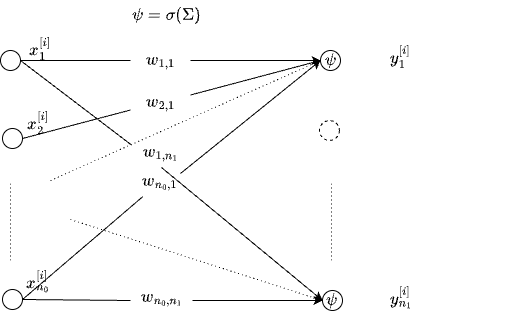

The diagram above was exported from draw.io. Its source (the exported page's mxGraphModel, read from the mxfile embedded in the PNG):
<mxGraphModel dx="930" dy="624" grid="1" gridSize="10" guides="1" tooltips="1" connect="1" arrows="1" fold="1" page="1" pageScale="1" pageWidth="850" pageHeight="1100" math="1" shadow="0">
  <root>
    <mxCell id="L4vi4Fo_NTD5LuTRLqhz-0" />
    <mxCell id="L4vi4Fo_NTD5LuTRLqhz-1" parent="L4vi4Fo_NTD5LuTRLqhz-0" />
    <mxCell id="L4vi4Fo_NTD5LuTRLqhz-2" value="" style="ellipse;whiteSpace=wrap;html=1;aspect=fixed;hachureGap=4;fontFamily=Architects Daughter;fontSource=https%3A%2F%2Ffonts.googleapis.com%2Fcss%3Ffamily%3DArchitects%2BDaughter;" vertex="1" parent="L4vi4Fo_NTD5LuTRLqhz-1">
      <mxGeometry x="210" y="410" width="20" height="20" as="geometry" />
    </mxCell>
    <mxCell id="L4vi4Fo_NTD5LuTRLqhz-3" value="&lt;p&gt;&lt;br&gt;&lt;/p&gt;" style="ellipse;whiteSpace=wrap;html=1;aspect=fixed;hachureGap=4;fontFamily=Architects Daughter;fontSource=https%3A%2F%2Ffonts.googleapis.com%2Fcss%3Ffamily%3DArchitects%2BDaughter;" vertex="1" parent="L4vi4Fo_NTD5LuTRLqhz-1">
      <mxGeometry x="530" y="410" width="20" height="20" as="geometry" />
    </mxCell>
    <mxCell id="L4vi4Fo_NTD5LuTRLqhz-4" value="&lt;font style=&quot;font-size: 16px;&quot;&gt;$$w_{1,1}$$&lt;/font&gt;" style="text;html=1;align=center;verticalAlign=middle;whiteSpace=wrap;rounded=0;fontFamily=Architects Daughter;fontSource=https%3A%2F%2Ffonts.googleapis.com%2Fcss%3Ffamily%3DArchitects%2BDaughter;" vertex="1" parent="L4vi4Fo_NTD5LuTRLqhz-1">
      <mxGeometry x="340" y="405" width="60" height="30" as="geometry" />
    </mxCell>
    <mxCell id="L4vi4Fo_NTD5LuTRLqhz-5" value="" style="endArrow=none;html=1;rounded=0;hachureGap=4;fontFamily=Architects Daughter;fontSource=https%3A%2F%2Ffonts.googleapis.com%2Fcss%3Ffamily%3DArchitects%2BDaughter;exitX=1;exitY=0.5;exitDx=0;exitDy=0;entryX=0;entryY=0.5;entryDx=0;entryDy=0;" edge="1" parent="L4vi4Fo_NTD5LuTRLqhz-1" source="L4vi4Fo_NTD5LuTRLqhz-2" target="L4vi4Fo_NTD5LuTRLqhz-4">
      <mxGeometry width="50" height="50" relative="1" as="geometry">
        <mxPoint x="400" y="570" as="sourcePoint" />
        <mxPoint x="450" y="520" as="targetPoint" />
      </mxGeometry>
    </mxCell>
    <mxCell id="L4vi4Fo_NTD5LuTRLqhz-6" value="" style="endArrow=classic;html=1;rounded=0;hachureGap=4;fontFamily=Architects Daughter;fontSource=https%3A%2F%2Ffonts.googleapis.com%2Fcss%3Ffamily%3DArchitects%2BDaughter;exitX=1;exitY=0.5;exitDx=0;exitDy=0;entryX=0;entryY=0.5;entryDx=0;entryDy=0;" edge="1" parent="L4vi4Fo_NTD5LuTRLqhz-1" source="L4vi4Fo_NTD5LuTRLqhz-4" target="L4vi4Fo_NTD5LuTRLqhz-3">
      <mxGeometry width="50" height="50" relative="1" as="geometry">
        <mxPoint x="400" y="570" as="sourcePoint" />
        <mxPoint x="450" y="520" as="targetPoint" />
      </mxGeometry>
    </mxCell>
    <mxCell id="L4vi4Fo_NTD5LuTRLqhz-7" value="&lt;span style=&quot;color: rgb(0, 0, 0); font-family: &amp;quot;Architects Daughter&amp;quot;; font-size: 16px; font-style: normal; font-variant-ligatures: normal; font-variant-caps: normal; font-weight: 400; letter-spacing: normal; orphans: 2; text-align: center; text-indent: 0px; text-transform: none; widows: 2; word-spacing: 0px; -webkit-text-stroke-width: 0px; white-space: normal; background-color: rgb(251, 251, 251); text-decoration-thickness: initial; text-decoration-style: initial; text-decoration-color: initial; display: inline !important; float: none;&quot;&gt;$$y_1^{[i]}$$&lt;/span&gt;" style="text;whiteSpace=wrap;html=1;fontFamily=Architects Daughter;fontSource=https%3A%2F%2Ffonts.googleapis.com%2Fcss%3Ffamily%3DArchitects%2BDaughter;" vertex="1" parent="L4vi4Fo_NTD5LuTRLqhz-1">
      <mxGeometry x="598" y="382" width="29" height="60" as="geometry" />
    </mxCell>
    <mxCell id="L4vi4Fo_NTD5LuTRLqhz-8" value="" style="ellipse;whiteSpace=wrap;html=1;aspect=fixed;hachureGap=4;fontFamily=Architects Daughter;fontSource=https%3A%2F%2Ffonts.googleapis.com%2Fcss%3Ffamily%3DArchitects%2BDaughter;" vertex="1" parent="L4vi4Fo_NTD5LuTRLqhz-1">
      <mxGeometry x="212" y="488" width="20" height="20" as="geometry" />
    </mxCell>
    <mxCell id="L4vi4Fo_NTD5LuTRLqhz-9" value="" style="ellipse;whiteSpace=wrap;html=1;aspect=fixed;hachureGap=4;fontFamily=Architects Daughter;fontSource=https%3A%2F%2Ffonts.googleapis.com%2Fcss%3Ffamily%3DArchitects%2BDaughter;" vertex="1" parent="L4vi4Fo_NTD5LuTRLqhz-1">
      <mxGeometry x="212" y="649" width="20" height="20" as="geometry" />
    </mxCell>
    <mxCell id="L4vi4Fo_NTD5LuTRLqhz-10" value="&lt;font style=&quot;font-size: 16px;&quot;&gt;$$w_{2,1}$$&lt;/font&gt;" style="text;html=1;align=center;verticalAlign=middle;whiteSpace=wrap;rounded=0;fontFamily=Architects Daughter;fontSource=https%3A%2F%2Ffonts.googleapis.com%2Fcss%3Ffamily%3DArchitects%2BDaughter;" vertex="1" parent="L4vi4Fo_NTD5LuTRLqhz-1">
      <mxGeometry x="340" y="447" width="60" height="30" as="geometry" />
    </mxCell>
    <mxCell id="L4vi4Fo_NTD5LuTRLqhz-11" value="&lt;font style=&quot;font-size: 16px;&quot;&gt;$$w_{n_{0},1}$$&lt;/font&gt;" style="text;html=1;align=center;verticalAlign=middle;whiteSpace=wrap;rounded=0;fontFamily=Architects Daughter;fontSource=https%3A%2F%2Ffonts.googleapis.com%2Fcss%3Ffamily%3DArchitects%2BDaughter;" vertex="1" parent="L4vi4Fo_NTD5LuTRLqhz-1">
      <mxGeometry x="340" y="526" width="60" height="30" as="geometry" />
    </mxCell>
    <mxCell id="L4vi4Fo_NTD5LuTRLqhz-12" value="&lt;span style=&quot;color: rgb(0, 0, 0); font-family: &amp;quot;Architects Daughter&amp;quot;; font-size: 16px; font-style: normal; font-variant-ligatures: normal; font-variant-caps: normal; font-weight: 400; letter-spacing: normal; orphans: 2; text-align: center; text-indent: 0px; text-transform: none; widows: 2; word-spacing: 0px; -webkit-text-stroke-width: 0px; white-space: normal; background-color: rgb(251, 251, 251); text-decoration-thickness: initial; text-decoration-style: initial; text-decoration-color: initial; display: inline !important; float: none;&quot;&gt;$$x_{1}^{[i]}$$&lt;/span&gt;" style="text;whiteSpace=wrap;html=1;fontFamily=Architects Daughter;fontSource=https%3A%2F%2Ffonts.googleapis.com%2Fcss%3Ffamily%3DArchitects%2BDaughter;" vertex="1" parent="L4vi4Fo_NTD5LuTRLqhz-1">
      <mxGeometry x="237" y="374" width="29" height="60" as="geometry" />
    </mxCell>
    <mxCell id="L4vi4Fo_NTD5LuTRLqhz-13" value="&lt;span style=&quot;color: rgb(0, 0, 0); font-family: &amp;quot;Architects Daughter&amp;quot;; font-size: 16px; font-style: normal; font-variant-ligatures: normal; font-variant-caps: normal; font-weight: 400; letter-spacing: normal; orphans: 2; text-align: center; text-indent: 0px; text-transform: none; widows: 2; word-spacing: 0px; -webkit-text-stroke-width: 0px; white-space: normal; background-color: rgb(251, 251, 251); text-decoration-thickness: initial; text-decoration-style: initial; text-decoration-color: initial; display: inline !important; float: none;&quot;&gt;$$x_{2}^{[i]}$$&lt;/span&gt;" style="text;whiteSpace=wrap;html=1;fontFamily=Architects Daughter;fontSource=https%3A%2F%2Ffonts.googleapis.com%2Fcss%3Ffamily%3DArchitects%2BDaughter;" vertex="1" parent="L4vi4Fo_NTD5LuTRLqhz-1">
      <mxGeometry x="235" y="448" width="29" height="60" as="geometry" />
    </mxCell>
    <mxCell id="L4vi4Fo_NTD5LuTRLqhz-14" value="" style="endArrow=none;html=1;rounded=0;hachureGap=4;fontFamily=Architects Daughter;fontSource=https%3A%2F%2Ffonts.googleapis.com%2Fcss%3Ffamily%3DArchitects%2BDaughter;exitX=1;exitY=0.5;exitDx=0;exitDy=0;" edge="1" parent="L4vi4Fo_NTD5LuTRLqhz-1" source="L4vi4Fo_NTD5LuTRLqhz-9" target="L4vi4Fo_NTD5LuTRLqhz-11">
      <mxGeometry width="50" height="50" relative="1" as="geometry">
        <mxPoint x="242" y="603" as="sourcePoint" />
        <mxPoint x="350" y="575.5" as="targetPoint" />
      </mxGeometry>
    </mxCell>
    <mxCell id="L4vi4Fo_NTD5LuTRLqhz-15" value="" style="endArrow=classic;html=1;rounded=0;hachureGap=4;fontFamily=Architects Daughter;fontSource=https%3A%2F%2Ffonts.googleapis.com%2Fcss%3Ffamily%3DArchitects%2BDaughter;exitX=0.833;exitY=0.233;exitDx=0;exitDy=0;exitPerimeter=0;entryX=0;entryY=0.5;entryDx=0;entryDy=0;" edge="1" parent="L4vi4Fo_NTD5LuTRLqhz-1" source="L4vi4Fo_NTD5LuTRLqhz-11" target="L4vi4Fo_NTD5LuTRLqhz-3">
      <mxGeometry width="50" height="50" relative="1" as="geometry">
        <mxPoint x="410" y="560.5" as="sourcePoint" />
        <mxPoint x="520" y="430" as="targetPoint" />
      </mxGeometry>
    </mxCell>
    <mxCell id="L4vi4Fo_NTD5LuTRLqhz-16" value="&lt;span style=&quot;color: rgb(0, 0, 0); font-family: &amp;quot;Architects Daughter&amp;quot;; font-size: 16px; font-style: normal; font-variant-ligatures: normal; font-variant-caps: normal; font-weight: 400; letter-spacing: normal; orphans: 2; text-align: center; text-indent: 0px; text-transform: none; widows: 2; word-spacing: 0px; -webkit-text-stroke-width: 0px; white-space: normal; background-color: rgb(251, 251, 251); text-decoration-thickness: initial; text-decoration-style: initial; text-decoration-color: initial; display: inline !important; float: none;&quot;&gt;$$x_{n_{0}}^{[i]}$$&lt;/span&gt;" style="text;whiteSpace=wrap;html=1;fontFamily=Architects Daughter;fontSource=https%3A%2F%2Ffonts.googleapis.com%2Fcss%3Ffamily%3DArchitects%2BDaughter;" vertex="1" parent="L4vi4Fo_NTD5LuTRLqhz-1">
      <mxGeometry x="234" y="607" width="29" height="60" as="geometry" />
    </mxCell>
    <mxCell id="L4vi4Fo_NTD5LuTRLqhz-17" value="" style="endArrow=none;dashed=1;html=1;dashPattern=1 3;strokeWidth=1;rounded=0;hachureGap=4;fontFamily=Architects Daughter;fontSource=https%3A%2F%2Ffonts.googleapis.com%2Fcss%3Ffamily%3DArchitects%2BDaughter;" edge="1" parent="L4vi4Fo_NTD5LuTRLqhz-1">
      <mxGeometry width="50" height="50" relative="1" as="geometry">
        <mxPoint x="220" y="620" as="sourcePoint" />
        <mxPoint x="220" y="540" as="targetPoint" />
      </mxGeometry>
    </mxCell>
    <mxCell id="L4vi4Fo_NTD5LuTRLqhz-18" value="&lt;p&gt;&lt;br&gt;&lt;/p&gt;" style="ellipse;whiteSpace=wrap;html=1;aspect=fixed;hachureGap=4;fontFamily=Architects Daughter;fontSource=https%3A%2F%2Ffonts.googleapis.com%2Fcss%3Ffamily%3DArchitects%2BDaughter;" vertex="1" parent="L4vi4Fo_NTD5LuTRLqhz-1">
      <mxGeometry x="532" y="650" width="20" height="20" as="geometry" />
    </mxCell>
    <mxCell id="L4vi4Fo_NTD5LuTRLqhz-19" value="" style="endArrow=none;dashed=1;html=1;dashPattern=1 3;strokeWidth=1;rounded=0;hachureGap=4;fontFamily=Architects Daughter;fontSource=https%3A%2F%2Ffonts.googleapis.com%2Fcss%3Ffamily%3DArchitects%2BDaughter;" edge="1" parent="L4vi4Fo_NTD5LuTRLqhz-1">
      <mxGeometry width="50" height="50" relative="1" as="geometry">
        <mxPoint x="541" y="620" as="sourcePoint" />
        <mxPoint x="541" y="540" as="targetPoint" />
      </mxGeometry>
    </mxCell>
    <mxCell id="L4vi4Fo_NTD5LuTRLqhz-20" value="&lt;font style=&quot;font-size: 16px;&quot;&gt;$$w_{n_{0},n_{1}}$$&lt;/font&gt;" style="text;html=1;align=center;verticalAlign=middle;whiteSpace=wrap;rounded=0;fontFamily=Architects Daughter;fontSource=https%3A%2F%2Ffonts.googleapis.com%2Fcss%3Ffamily%3DArchitects%2BDaughter;" vertex="1" parent="L4vi4Fo_NTD5LuTRLqhz-1">
      <mxGeometry x="342" y="642" width="60" height="30" as="geometry" />
    </mxCell>
    <mxCell id="L4vi4Fo_NTD5LuTRLqhz-21" value="" style="endArrow=none;html=1;rounded=0;hachureGap=4;fontFamily=Architects Daughter;fontSource=https%3A%2F%2Ffonts.googleapis.com%2Fcss%3Ffamily%3DArchitects%2BDaughter;entryX=0;entryY=0.5;entryDx=0;entryDy=0;exitX=1;exitY=0.5;exitDx=0;exitDy=0;" edge="1" parent="L4vi4Fo_NTD5LuTRLqhz-1" source="L4vi4Fo_NTD5LuTRLqhz-9">
      <mxGeometry width="50" height="50" relative="1" as="geometry">
        <mxPoint x="240" y="660" as="sourcePoint" />
        <mxPoint x="340" y="660" as="targetPoint" />
      </mxGeometry>
    </mxCell>
    <mxCell id="L4vi4Fo_NTD5LuTRLqhz-22" value="" style="endArrow=classic;html=1;rounded=0;hachureGap=4;fontFamily=Architects Daughter;fontSource=https%3A%2F%2Ffonts.googleapis.com%2Fcss%3Ffamily%3DArchitects%2BDaughter;exitX=1;exitY=0.5;exitDx=0;exitDy=0;entryX=0;entryY=0.5;entryDx=0;entryDy=0;" edge="1" parent="L4vi4Fo_NTD5LuTRLqhz-1" target="L4vi4Fo_NTD5LuTRLqhz-18">
      <mxGeometry width="50" height="50" relative="1" as="geometry">
        <mxPoint x="402" y="660" as="sourcePoint" />
        <mxPoint x="532" y="660" as="targetPoint" />
      </mxGeometry>
    </mxCell>
    <mxCell id="L4vi4Fo_NTD5LuTRLqhz-23" value="&lt;font style=&quot;font-size: 16px;&quot;&gt;$$w_{1,n_{1}}$$&lt;/font&gt;" style="text;html=1;align=center;verticalAlign=middle;whiteSpace=wrap;rounded=0;fontFamily=Architects Daughter;fontSource=https%3A%2F%2Ffonts.googleapis.com%2Fcss%3Ffamily%3DArchitects%2BDaughter;" vertex="1" parent="L4vi4Fo_NTD5LuTRLqhz-1">
      <mxGeometry x="341" y="497" width="60" height="30" as="geometry" />
    </mxCell>
    <mxCell id="L4vi4Fo_NTD5LuTRLqhz-24" value="" style="endArrow=none;html=1;rounded=0;hachureGap=4;fontFamily=Architects Daughter;fontSource=https%3A%2F%2Ffonts.googleapis.com%2Fcss%3Ffamily%3DArchitects%2BDaughter;entryX=1;entryY=0.5;entryDx=0;entryDy=0;exitX=0;exitY=0.25;exitDx=0;exitDy=0;" edge="1" parent="L4vi4Fo_NTD5LuTRLqhz-1" source="L4vi4Fo_NTD5LuTRLqhz-23" target="L4vi4Fo_NTD5LuTRLqhz-2">
      <mxGeometry width="50" height="50" relative="1" as="geometry">
        <mxPoint x="400" y="520" as="sourcePoint" />
        <mxPoint x="450" y="470" as="targetPoint" />
      </mxGeometry>
    </mxCell>
    <mxCell id="L4vi4Fo_NTD5LuTRLqhz-25" value="" style="endArrow=classic;html=1;rounded=0;hachureGap=4;fontFamily=Architects Daughter;fontSource=https%3A%2F%2Ffonts.googleapis.com%2Fcss%3Ffamily%3DArchitects%2BDaughter;exitX=0.5;exitY=1;exitDx=0;exitDy=0;entryX=0;entryY=0.5;entryDx=0;entryDy=0;" edge="1" parent="L4vi4Fo_NTD5LuTRLqhz-1" source="L4vi4Fo_NTD5LuTRLqhz-23" target="L4vi4Fo_NTD5LuTRLqhz-18">
      <mxGeometry width="50" height="50" relative="1" as="geometry">
        <mxPoint x="410" y="430" as="sourcePoint" />
        <mxPoint x="530" y="660" as="targetPoint" />
      </mxGeometry>
    </mxCell>
    <mxCell id="L4vi4Fo_NTD5LuTRLqhz-26" value="&lt;span style=&quot;color: rgb(0, 0, 0); font-family: &amp;quot;Architects Daughter&amp;quot;; font-size: 16px; font-style: normal; font-variant-ligatures: normal; font-variant-caps: normal; font-weight: 400; letter-spacing: normal; orphans: 2; text-align: center; text-indent: 0px; text-transform: none; widows: 2; word-spacing: 0px; -webkit-text-stroke-width: 0px; white-space: normal; background-color: rgb(251, 251, 251); text-decoration-thickness: initial; text-decoration-style: initial; text-decoration-color: initial; display: inline !important; float: none;&quot;&gt;$$y_{n_{1}}^{[i]}$$&lt;/span&gt;" style="text;whiteSpace=wrap;html=1;fontFamily=Architects Daughter;fontSource=https%3A%2F%2Ffonts.googleapis.com%2Fcss%3Ffamily%3DArchitects%2BDaughter;" vertex="1" parent="L4vi4Fo_NTD5LuTRLqhz-1">
      <mxGeometry x="598" y="623" width="29" height="60" as="geometry" />
    </mxCell>
    <mxCell id="L4vi4Fo_NTD5LuTRLqhz-27" value="" style="endArrow=none;html=1;strokeWidth=1;rounded=0;hachureGap=4;fontFamily=Architects Daughter;fontSource=https%3A%2F%2Ffonts.googleapis.com%2Fcss%3Ffamily%3DArchitects%2BDaughter;exitX=1;exitY=0.5;exitDx=0;exitDy=0;entryX=0;entryY=0.75;entryDx=0;entryDy=0;" edge="1" parent="L4vi4Fo_NTD5LuTRLqhz-1" source="L4vi4Fo_NTD5LuTRLqhz-8" target="L4vi4Fo_NTD5LuTRLqhz-10">
      <mxGeometry width="50" height="50" relative="1" as="geometry">
        <mxPoint x="400" y="520" as="sourcePoint" />
        <mxPoint x="450" y="470" as="targetPoint" />
      </mxGeometry>
    </mxCell>
    <mxCell id="L4vi4Fo_NTD5LuTRLqhz-28" value="" style="endArrow=none;html=1;strokeWidth=1;rounded=0;hachureGap=4;fontFamily=Architects Daughter;fontSource=https%3A%2F%2Ffonts.googleapis.com%2Fcss%3Ffamily%3DArchitects%2BDaughter;exitX=1;exitY=0.25;exitDx=0;exitDy=0;" edge="1" parent="L4vi4Fo_NTD5LuTRLqhz-1" source="L4vi4Fo_NTD5LuTRLqhz-10">
      <mxGeometry width="50" height="50" relative="1" as="geometry">
        <mxPoint x="400" y="520" as="sourcePoint" />
        <mxPoint x="530" y="420" as="targetPoint" />
      </mxGeometry>
    </mxCell>
    <mxCell id="L4vi4Fo_NTD5LuTRLqhz-29" value="" style="ellipse;whiteSpace=wrap;html=1;aspect=fixed;hachureGap=4;fontFamily=Architects Daughter;fontSource=https%3A%2F%2Ffonts.googleapis.com%2Fcss%3Ffamily%3DArchitects%2BDaughter;dashed=1;" vertex="1" parent="L4vi4Fo_NTD5LuTRLqhz-1">
      <mxGeometry x="529" y="480" width="20" height="20" as="geometry" />
    </mxCell>
    <mxCell id="L4vi4Fo_NTD5LuTRLqhz-30" value="" style="endArrow=none;dashed=1;html=1;dashPattern=1 3;strokeWidth=1;rounded=0;hachureGap=4;fontFamily=Architects Daughter;fontSource=https%3A%2F%2Ffonts.googleapis.com%2Fcss%3Ffamily%3DArchitects%2BDaughter;entryX=0;entryY=0.5;entryDx=0;entryDy=0;" edge="1" parent="L4vi4Fo_NTD5LuTRLqhz-1" target="L4vi4Fo_NTD5LuTRLqhz-18">
      <mxGeometry width="50" height="50" relative="1" as="geometry">
        <mxPoint x="280" y="579" as="sourcePoint" />
        <mxPoint x="521" y="658" as="targetPoint" />
      </mxGeometry>
    </mxCell>
    <mxCell id="L4vi4Fo_NTD5LuTRLqhz-31" value="" style="endArrow=none;dashed=1;html=1;dashPattern=1 3;strokeWidth=1;rounded=0;hachureGap=4;fontFamily=Architects Daughter;fontSource=https%3A%2F%2Ffonts.googleapis.com%2Fcss%3Ffamily%3DArchitects%2BDaughter;entryX=0;entryY=0.5;entryDx=0;entryDy=0;" edge="1" parent="L4vi4Fo_NTD5LuTRLqhz-1" target="L4vi4Fo_NTD5LuTRLqhz-3">
      <mxGeometry width="50" height="50" relative="1" as="geometry">
        <mxPoint x="260" y="540" as="sourcePoint" />
        <mxPoint x="520" y="430" as="targetPoint" />
      </mxGeometry>
    </mxCell>
    <mxCell id="Y2sNtCWxevmfV1O6hhPh-0" value="&lt;font style=&quot;font-size: 16px;&quot;&gt;$$\psi=\sigma(\Sigma)$$&lt;/font&gt;" style="text;html=1;align=center;verticalAlign=middle;whiteSpace=wrap;rounded=0;fontFamily=Architects Daughter;fontSource=https%3A%2F%2Ffonts.googleapis.com%2Fcss%3Ffamily%3DArchitects%2BDaughter;" vertex="1" parent="L4vi4Fo_NTD5LuTRLqhz-1">
      <mxGeometry x="361" y="360" width="30" height="30" as="geometry" />
    </mxCell>
    <mxCell id="I0bit9DMULkuTv0o3g0D-1" value="&lt;span style=&quot;color: rgb(0, 0, 0); font-family: &amp;quot;Architects Daughter&amp;quot;; font-size: 16px; font-style: normal; font-variant-ligatures: normal; font-variant-caps: normal; font-weight: 400; letter-spacing: normal; orphans: 2; text-align: center; text-indent: 0px; text-transform: none; widows: 2; word-spacing: 0px; -webkit-text-stroke-width: 0px; white-space: normal; background-color: rgb(251, 251, 251); text-decoration-thickness: initial; text-decoration-style: initial; text-decoration-color: initial; display: inline !important; float: none;&quot;&gt;$$\psi$$&lt;/span&gt;" style="text;whiteSpace=wrap;html=1;fontFamily=Architects Daughter;fontSource=https%3A%2F%2Ffonts.googleapis.com%2Fcss%3Ffamily%3DArchitects%2BDaughter;" vertex="1" parent="L4vi4Fo_NTD5LuTRLqhz-1">
      <mxGeometry x="533" y="388" width="20" height="60" as="geometry" />
    </mxCell>
    <mxCell id="I0bit9DMULkuTv0o3g0D-2" value="&lt;span style=&quot;color: rgb(0, 0, 0); font-family: &amp;quot;Architects Daughter&amp;quot;; font-size: 16px; font-style: normal; font-variant-ligatures: normal; font-variant-caps: normal; font-weight: 400; letter-spacing: normal; orphans: 2; text-align: center; text-indent: 0px; text-transform: none; widows: 2; word-spacing: 0px; -webkit-text-stroke-width: 0px; white-space: normal; background-color: rgb(251, 251, 251); text-decoration-thickness: initial; text-decoration-style: initial; text-decoration-color: initial; display: inline !important; float: none;&quot;&gt;$$\psi$$&lt;/span&gt;" style="text;whiteSpace=wrap;html=1;fontFamily=Architects Daughter;fontSource=https%3A%2F%2Ffonts.googleapis.com%2Fcss%3Ffamily%3DArchitects%2BDaughter;" vertex="1" parent="L4vi4Fo_NTD5LuTRLqhz-1">
      <mxGeometry x="534" y="628" width="20" height="60" as="geometry" />
    </mxCell>
  </root>
</mxGraphModel>